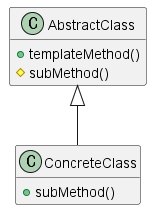

The diagram above was rendered by PlantUML. Its source (embedded in the PNG):
@startuml

class AbstractClass {
    + templateMethod()
    # subMethod()
}

class ConcreteClass {
    + subMethod()
}

hide empty members

AbstractClass <|-- ConcreteClass


@enduml